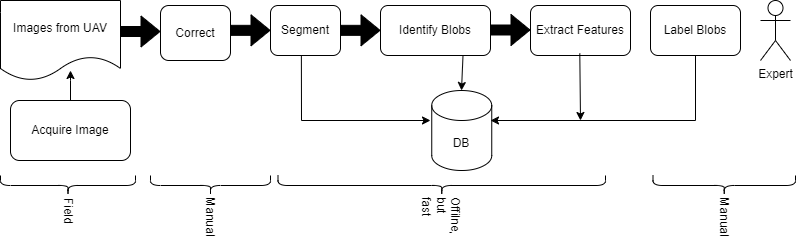

The diagram above was exported from draw.io. Its source (the exported page's mxGraphModel, read from the mxfile embedded in the PNG):
<mxGraphModel dx="1272" dy="1133" grid="1" gridSize="10" guides="1" tooltips="1" connect="1" arrows="1" fold="1" page="1" pageScale="1" pageWidth="850" pageHeight="1100" math="0" shadow="0">
  <root>
    <mxCell id="0" />
    <mxCell id="1" parent="0" />
    <mxCell id="1ek6BYD7gkiEiDCvBl5K-12" style="edgeStyle=orthogonalEdgeStyle;rounded=0;orthogonalLoop=1;jettySize=auto;html=1;" edge="1" parent="1" source="mBbm-49CE5qWGrODWU-y-1">
      <mxGeometry relative="1" as="geometry">
        <mxPoint x="110" y="110" as="targetPoint" />
      </mxGeometry>
    </mxCell>
    <mxCell id="mBbm-49CE5qWGrODWU-y-1" value="Acquire Image" style="rounded=1;whiteSpace=wrap;html=1;fillColor=#FFFFFF;" parent="1" vertex="1">
      <mxGeometry x="50" y="140" width="120" height="60" as="geometry" />
    </mxCell>
    <mxCell id="mBbm-49CE5qWGrODWU-y-2" value="Segment" style="rounded=1;whiteSpace=wrap;html=1;fillColor=#FFFFFF;" parent="1" vertex="1">
      <mxGeometry x="310" y="45" width="70" height="50" as="geometry" />
    </mxCell>
    <mxCell id="mBbm-49CE5qWGrODWU-y-3" value="Identify Blobs" style="rounded=1;whiteSpace=wrap;html=1;fillColor=#FFFFFF;" parent="1" vertex="1">
      <mxGeometry x="420" y="45" width="110" height="50" as="geometry" />
    </mxCell>
    <mxCell id="mBbm-49CE5qWGrODWU-y-4" value="Extract Features" style="rounded=1;whiteSpace=wrap;html=1;fillColor=#FFFFFF;" parent="1" vertex="1">
      <mxGeometry x="570" y="45" width="100" height="50" as="geometry" />
    </mxCell>
    <mxCell id="mBbm-49CE5qWGrODWU-y-6" value="" style="shape=flexArrow;endArrow=classic;html=1;rounded=0;fillColor=#000000;" parent="1" edge="1">
      <mxGeometry width="50" height="50" relative="1" as="geometry">
        <mxPoint x="530" y="69.5" as="sourcePoint" />
        <mxPoint x="570" y="69.5" as="targetPoint" />
      </mxGeometry>
    </mxCell>
    <mxCell id="mBbm-49CE5qWGrODWU-y-7" value="" style="shape=flexArrow;endArrow=classic;html=1;rounded=0;fillColor=#000000;" parent="1" edge="1">
      <mxGeometry width="50" height="50" relative="1" as="geometry">
        <mxPoint x="380" y="69.83" as="sourcePoint" />
        <mxPoint x="420" y="69.83" as="targetPoint" />
      </mxGeometry>
    </mxCell>
    <mxCell id="mBbm-49CE5qWGrODWU-y-8" value="" style="shape=flexArrow;endArrow=classic;html=1;rounded=0;fillColor=#000000;" parent="1" edge="1">
      <mxGeometry width="50" height="50" relative="1" as="geometry">
        <mxPoint x="160" y="71" as="sourcePoint" />
        <mxPoint x="200" y="71" as="targetPoint" />
      </mxGeometry>
    </mxCell>
    <mxCell id="1ek6BYD7gkiEiDCvBl5K-1" value="DB" style="shape=cylinder3;whiteSpace=wrap;html=1;boundedLbl=1;backgroundOutline=1;size=15;" vertex="1" parent="1">
      <mxGeometry x="471.25" y="130" width="60" height="80" as="geometry" />
    </mxCell>
    <mxCell id="1ek6BYD7gkiEiDCvBl5K-2" value="Images from UAV" style="shape=document;whiteSpace=wrap;html=1;boundedLbl=1;" vertex="1" parent="1">
      <mxGeometry x="40" y="40" width="120" height="80" as="geometry" />
    </mxCell>
    <mxCell id="1ek6BYD7gkiEiDCvBl5K-3" value="" style="endArrow=classic;html=1;rounded=0;exitX=0.441;exitY=0.993;exitDx=0;exitDy=0;exitPerimeter=0;" edge="1" parent="1" source="mBbm-49CE5qWGrODWU-y-2">
      <mxGeometry width="50" height="50" relative="1" as="geometry">
        <mxPoint x="340" y="210" as="sourcePoint" />
        <mxPoint x="470" y="160" as="targetPoint" />
        <Array as="points">
          <mxPoint x="341" y="160" />
        </Array>
      </mxGeometry>
    </mxCell>
    <mxCell id="1ek6BYD7gkiEiDCvBl5K-4" value="" style="endArrow=classic;html=1;rounded=0;exitX=0.75;exitY=1;exitDx=0;exitDy=0;" edge="1" parent="1" source="mBbm-49CE5qWGrODWU-y-3">
      <mxGeometry width="50" height="50" relative="1" as="geometry">
        <mxPoint x="490" y="90" as="sourcePoint" />
        <mxPoint x="501" y="130" as="targetPoint" />
        <Array as="points" />
      </mxGeometry>
    </mxCell>
    <mxCell id="1ek6BYD7gkiEiDCvBl5K-5" value="" style="endArrow=classic;html=1;rounded=0;exitX=0.493;exitY=0.96;exitDx=0;exitDy=0;exitPerimeter=0;" edge="1" parent="1" source="mBbm-49CE5qWGrODWU-y-4">
      <mxGeometry width="50" height="50" relative="1" as="geometry">
        <mxPoint x="600" y="95" as="sourcePoint" />
        <mxPoint x="620" y="160" as="targetPoint" />
        <Array as="points">
          <mxPoint x="620" y="160" />
        </Array>
      </mxGeometry>
    </mxCell>
    <mxCell id="1ek6BYD7gkiEiDCvBl5K-6" value="Expert" style="shape=umlActor;verticalLabelPosition=bottom;verticalAlign=top;html=1;outlineConnect=0;" vertex="1" parent="1">
      <mxGeometry x="800" y="40" width="30" height="60" as="geometry" />
    </mxCell>
    <mxCell id="1ek6BYD7gkiEiDCvBl5K-7" value="Label Blobs" style="rounded=1;whiteSpace=wrap;html=1;fillColor=#FFFFFF;" vertex="1" parent="1">
      <mxGeometry x="690" y="45" width="90" height="50" as="geometry" />
    </mxCell>
    <mxCell id="1ek6BYD7gkiEiDCvBl5K-8" value="" style="endArrow=classic;html=1;rounded=0;exitX=0.5;exitY=1;exitDx=0;exitDy=0;" edge="1" parent="1" source="1ek6BYD7gkiEiDCvBl5K-7">
      <mxGeometry width="50" height="50" relative="1" as="geometry">
        <mxPoint x="590" y="110" as="sourcePoint" />
        <mxPoint x="530" y="160" as="targetPoint" />
        <Array as="points">
          <mxPoint x="735" y="160" />
        </Array>
      </mxGeometry>
    </mxCell>
    <mxCell id="1ek6BYD7gkiEiDCvBl5K-14" value="Field&amp;nbsp;" style="shape=curlyBracket;whiteSpace=wrap;html=1;rounded=1;flipH=1;labelPosition=right;verticalLabelPosition=middle;align=left;verticalAlign=middle;rotation=90;" vertex="1" parent="1">
      <mxGeometry x="97.5" y="157.5" width="20" height="135" as="geometry" />
    </mxCell>
    <mxCell id="1ek6BYD7gkiEiDCvBl5K-17" value="Offilne, but fast" style="shape=curlyBracket;whiteSpace=wrap;html=1;rounded=1;flipH=1;labelPosition=right;verticalLabelPosition=middle;align=left;verticalAlign=middle;rotation=90;" vertex="1" parent="1">
      <mxGeometry x="471.25" y="61.25" width="20" height="327.5" as="geometry" />
    </mxCell>
    <mxCell id="1ek6BYD7gkiEiDCvBl5K-22" value="Manual" style="shape=curlyBracket;whiteSpace=wrap;html=1;rounded=1;flipH=1;labelPosition=right;verticalLabelPosition=middle;align=left;verticalAlign=middle;rotation=90;" vertex="1" parent="1">
      <mxGeometry x="753.75" y="153.75" width="20" height="142.5" as="geometry" />
    </mxCell>
    <mxCell id="1ek6BYD7gkiEiDCvBl5K-26" value="Correct" style="rounded=1;whiteSpace=wrap;html=1;fillColor=#FFFFFF;" vertex="1" parent="1">
      <mxGeometry x="200" y="45" width="70" height="55" as="geometry" />
    </mxCell>
    <mxCell id="1ek6BYD7gkiEiDCvBl5K-27" value="" style="shape=flexArrow;endArrow=classic;html=1;rounded=0;fillColor=#000000;" edge="1" parent="1">
      <mxGeometry width="50" height="50" relative="1" as="geometry">
        <mxPoint x="270" y="69.83" as="sourcePoint" />
        <mxPoint x="310" y="69.83" as="targetPoint" />
      </mxGeometry>
    </mxCell>
    <mxCell id="1ek6BYD7gkiEiDCvBl5K-28" value="Manual" style="shape=curlyBracket;whiteSpace=wrap;html=1;rounded=1;flipH=1;labelPosition=right;verticalLabelPosition=middle;align=left;verticalAlign=middle;rotation=90;" vertex="1" parent="1">
      <mxGeometry x="240" y="165" width="20" height="120" as="geometry" />
    </mxCell>
  </root>
</mxGraphModel>